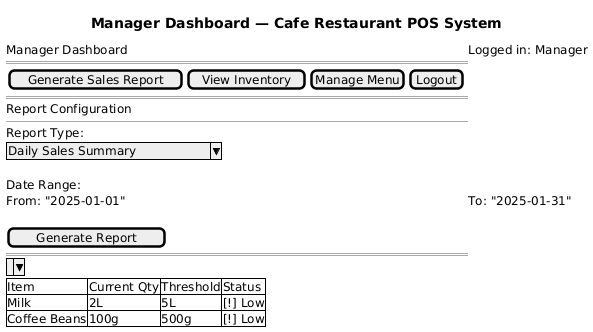

The diagram above was rendered by PlantUML. Its source (embedded in the PNG):
@startsalt
title Manager Dashboard — Cafe Restaurant POS System
{
  Manager Dashboard | Logged in: Manager
  ===
  {
    [Generate Sales Report] | [View Inventory] | [Manage Menu] | [Logout]
  }
  ===
  Report Configuration
  ----
  Report Type:
  ^Daily Sales Summary      ^
  .
  Date Range:
  From: "2025-01-01" | To: "2025-01-31"
  .
  [  Generate Report  ]
  ===
  ^^ Low Stock Alerts ^^
  {#
    Item         | Current Qty | Threshold | Status
    Milk         | 2L          | 5L        | [!] Low
    Coffee Beans | 100g        | 500g      | [!] Low
  }
}
@endsalt